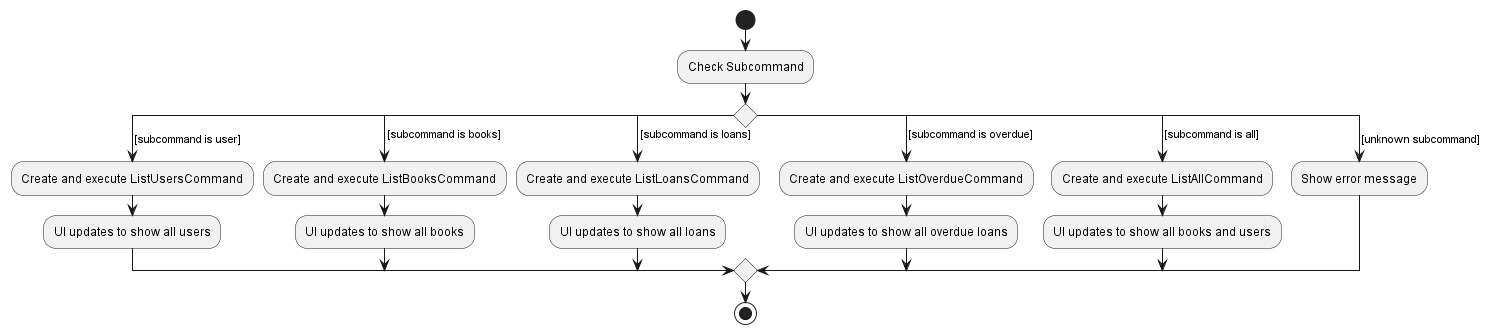

The diagram above was rendered by PlantUML. Its source (embedded in the PNG):
@startuml
start
:Check Subcommand;
'Since the beta syntax does not support placing the condition outside the
'diamond we place it as the true branch instead.

switch ()
case ( [subcommand is user])
    :Create and execute ListUsersCommand;
    :UI updates to show all users;
case ( [subcommand is books])
    :Create and execute ListBooksCommand;
    :UI updates to show all books;
case ( [subcommand is loans])
    :Create and execute ListLoansCommand;
    :UI updates to show all loans;
case ( [subcommand is overdue])
    :Create and execute ListOverdueCommand;
    :UI updates to show all overdue loans;
case ( [subcommand is all])
    :Create and execute ListAllCommand;
    :UI updates to show all books and users;
case ( [unknown subcommand])
    :Show error message;

endswitch
/'if () then ([subcommand is users])
:Create and execute ListUsersCommand;
:UI updates to show all users;
elseif () then ([subcommand is books])
:Create and execute ListBooksCommand;
:UI updates to show all books;
elseif () then ([subcommand is loans))
:Create and execute ListLoansCommand;
:UI updates to show all loans;
elseif () then ([subcommand is overdue))
:Create and execute ListOverdueCommand;
:UI updates to show all overdue loans;
elseif () then ([subcommand is all])
:Create and execute ListAllCommand;
:UI updates to show all books and users;
else ([unknown subcommand])
:Show error message;'/

/'endif'/
stop
@enduml